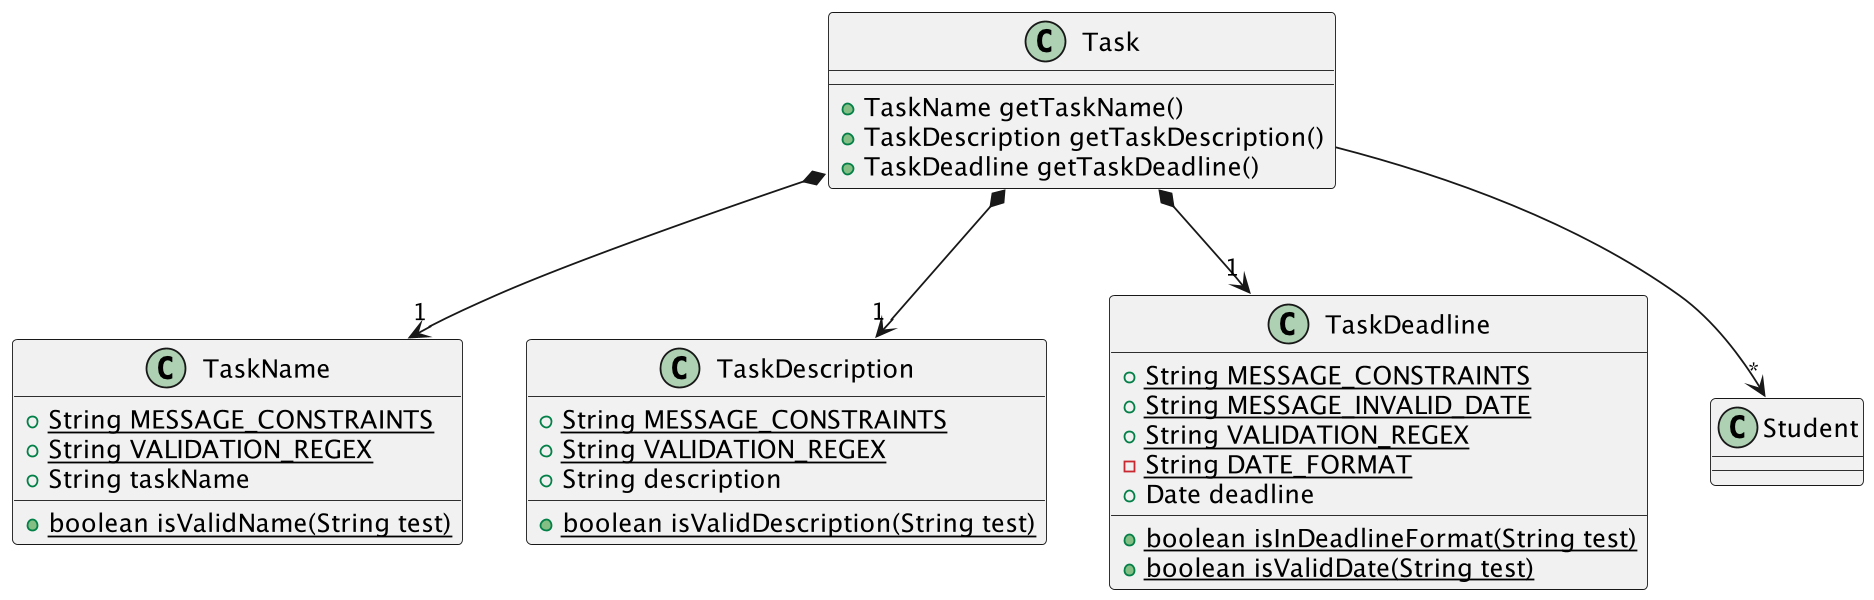

The diagram above was rendered by PlantUML. Its source (embedded in the PNG):
@startuml
'https://plantuml.com/class-diagram

class Task {
+ TaskName getTaskName()
+ TaskDescription getTaskDescription()
+ TaskDeadline getTaskDeadline()
}

class TaskName {
+ {static} String MESSAGE_CONSTRAINTS
+ {static} String VALIDATION_REGEX
+ String taskName

+ {static} boolean isValidName(String test)
}

class TaskDescription {
+ {static} String MESSAGE_CONSTRAINTS
+ {static} String VALIDATION_REGEX
+ String description

+ {static} boolean isValidDescription(String test)
}

class TaskDeadline {
+ {static} String MESSAGE_CONSTRAINTS
+ {static} String MESSAGE_INVALID_DATE
+ {static} String VALIDATION_REGEX
- {static} String DATE_FORMAT
+ Date deadline

+ {static} boolean isInDeadlineFormat(String test)
+ {static} boolean isValidDate(String test)
}

class Student {

}


Task *--> "1" TaskName
Task *--> "1" TaskDescription
Task *--> "1" TaskDeadline
Task --> "*" Student

@enduml